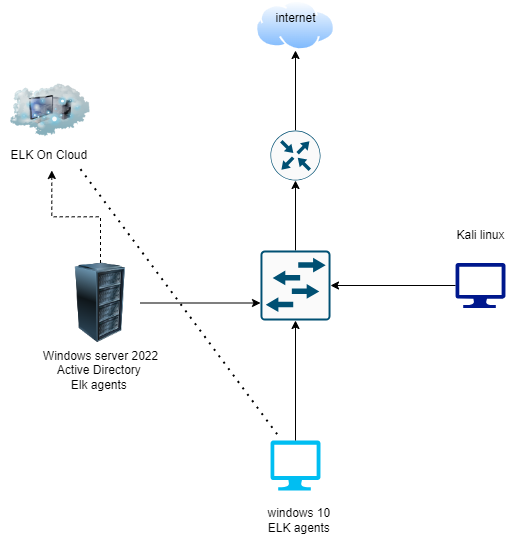

The diagram above was exported from draw.io. Its source (the exported page's mxGraphModel, read from the mxfile embedded in the PNG):
<mxGraphModel dx="1194" dy="658" grid="1" gridSize="10" guides="1" tooltips="1" connect="1" arrows="1" fold="1" page="1" pageScale="1" pageWidth="850" pageHeight="1100" math="0" shadow="0">
  <root>
    <mxCell id="0" />
    <mxCell id="1" parent="0" />
    <mxCell id="yh2iNrME-CvtmLK3Sxrv-1" value="" style="image;html=1;image=img/lib/clip_art/computers/Server_Rack_128x128.png" parent="1" vertex="1">
      <mxGeometry x="180" y="332.5" width="80" height="80" as="geometry" />
    </mxCell>
    <mxCell id="yh2iNrME-CvtmLK3Sxrv-2" value="" style="verticalLabelPosition=bottom;html=1;verticalAlign=top;align=center;strokeColor=none;fillColor=#00BEF2;shape=mxgraph.azure.computer;pointerEvents=1;" parent="1" vertex="1">
      <mxGeometry x="390" y="510" width="50" height="50" as="geometry" />
    </mxCell>
    <mxCell id="yh2iNrME-CvtmLK3Sxrv-4" value="" style="sketch=0;aspect=fixed;pointerEvents=1;shadow=0;dashed=0;html=1;strokeColor=none;labelPosition=center;verticalLabelPosition=bottom;verticalAlign=top;align=center;fillColor=#00188D;shape=mxgraph.azure.computer" parent="1" vertex="1">
      <mxGeometry x="575" y="332.5" width="50" height="45" as="geometry" />
    </mxCell>
    <mxCell id="yh2iNrME-CvtmLK3Sxrv-6" value="" style="image;html=1;image=img/lib/clip_art/networking/Cloud_Computer_128x128.png" parent="1" vertex="1">
      <mxGeometry x="130" y="140" width="80" height="80" as="geometry" />
    </mxCell>
    <mxCell id="yh2iNrME-CvtmLK3Sxrv-8" value="" style="sketch=0;points=[[0.015,0.015,0],[0.985,0.015,0],[0.985,0.985,0],[0.015,0.985,0],[0.25,0,0],[0.5,0,0],[0.75,0,0],[1,0.25,0],[1,0.5,0],[1,0.75,0],[0.75,1,0],[0.5,1,0],[0.25,1,0],[0,0.75,0],[0,0.5,0],[0,0.25,0]];verticalLabelPosition=bottom;html=1;verticalAlign=top;aspect=fixed;align=center;pointerEvents=1;shape=mxgraph.cisco19.rect;prIcon=l2_switch;fillColor=#FAFAFA;strokeColor=#005073;" parent="1" vertex="1">
      <mxGeometry x="380" y="320" width="70" height="70" as="geometry" />
    </mxCell>
    <mxCell id="yh2iNrME-CvtmLK3Sxrv-17" style="edgeStyle=orthogonalEdgeStyle;rounded=0;orthogonalLoop=1;jettySize=auto;html=1;exitX=0.5;exitY=0;exitDx=0;exitDy=0;exitPerimeter=0;entryX=0.5;entryY=1;entryDx=0;entryDy=0;" parent="1" source="yh2iNrME-CvtmLK3Sxrv-9" target="yh2iNrME-CvtmLK3Sxrv-14" edge="1">
      <mxGeometry relative="1" as="geometry" />
    </mxCell>
    <mxCell id="yh2iNrME-CvtmLK3Sxrv-9" value="" style="sketch=0;points=[[0.5,0,0],[1,0.5,0],[0.5,1,0],[0,0.5,0],[0.145,0.145,0],[0.8555,0.145,0],[0.855,0.8555,0],[0.145,0.855,0]];verticalLabelPosition=bottom;html=1;verticalAlign=top;aspect=fixed;align=center;pointerEvents=1;shape=mxgraph.cisco19.rect;prIcon=router;fillColor=#FAFAFA;strokeColor=#005073;" parent="1" vertex="1">
      <mxGeometry x="390" y="200" width="50" height="50" as="geometry" />
    </mxCell>
    <mxCell id="yh2iNrME-CvtmLK3Sxrv-10" style="edgeStyle=orthogonalEdgeStyle;rounded=0;orthogonalLoop=1;jettySize=auto;html=1;entryX=0.5;entryY=1;entryDx=0;entryDy=0;entryPerimeter=0;" parent="1" source="yh2iNrME-CvtmLK3Sxrv-8" target="yh2iNrME-CvtmLK3Sxrv-9" edge="1">
      <mxGeometry relative="1" as="geometry" />
    </mxCell>
    <mxCell id="yh2iNrME-CvtmLK3Sxrv-14" value="" style="image;aspect=fixed;perimeter=ellipsePerimeter;html=1;align=center;shadow=0;dashed=0;spacingTop=3;image=img/lib/active_directory/internet_cloud.svg;" parent="1" vertex="1">
      <mxGeometry x="375.32" y="70" width="79.37" height="50" as="geometry" />
    </mxCell>
    <mxCell id="yh2iNrME-CvtmLK3Sxrv-18" value="ELK On Cloud&amp;nbsp;" style="text;html=1;align=center;verticalAlign=middle;resizable=0;points=[];autosize=1;strokeColor=none;fillColor=none;" parent="1" vertex="1">
      <mxGeometry x="120" y="210" width="100" height="30" as="geometry" />
    </mxCell>
    <mxCell id="yh2iNrME-CvtmLK3Sxrv-20" value="windows 10&amp;nbsp;&lt;div&gt;ELK agents&amp;nbsp;&lt;/div&gt;" style="text;html=1;align=center;verticalAlign=middle;resizable=0;points=[];autosize=1;strokeColor=none;fillColor=none;" parent="1" vertex="1">
      <mxGeometry x="375.32" y="570" width="90" height="40" as="geometry" />
    </mxCell>
    <mxCell id="yh2iNrME-CvtmLK3Sxrv-22" style="edgeStyle=orthogonalEdgeStyle;rounded=0;orthogonalLoop=1;jettySize=auto;html=1;entryX=0.5;entryY=1;entryDx=0;entryDy=0;entryPerimeter=0;" parent="1" source="yh2iNrME-CvtmLK3Sxrv-2" target="yh2iNrME-CvtmLK3Sxrv-8" edge="1">
      <mxGeometry relative="1" as="geometry" />
    </mxCell>
    <mxCell id="yh2iNrME-CvtmLK3Sxrv-23" style="edgeStyle=orthogonalEdgeStyle;rounded=0;orthogonalLoop=1;jettySize=auto;html=1;entryX=1;entryY=0.5;entryDx=0;entryDy=0;entryPerimeter=0;" parent="1" source="yh2iNrME-CvtmLK3Sxrv-4" target="yh2iNrME-CvtmLK3Sxrv-8" edge="1">
      <mxGeometry relative="1" as="geometry" />
    </mxCell>
    <mxCell id="yh2iNrME-CvtmLK3Sxrv-24" value="Kali linux" style="text;html=1;align=center;verticalAlign=middle;resizable=0;points=[];autosize=1;strokeColor=none;fillColor=none;" parent="1" vertex="1">
      <mxGeometry x="565" y="290" width="70" height="30" as="geometry" />
    </mxCell>
    <mxCell id="yh2iNrME-CvtmLK3Sxrv-25" value="Windows server 2022&lt;div&gt;Active Directory&amp;nbsp;&lt;/div&gt;&lt;div&gt;Elk agents&amp;nbsp;&lt;/div&gt;" style="text;html=1;align=center;verticalAlign=middle;resizable=0;points=[];autosize=1;strokeColor=none;fillColor=none;" parent="1" vertex="1">
      <mxGeometry x="150" y="410" width="140" height="60" as="geometry" />
    </mxCell>
    <mxCell id="yh2iNrME-CvtmLK3Sxrv-26" style="edgeStyle=orthogonalEdgeStyle;rounded=0;orthogonalLoop=1;jettySize=auto;html=1;entryX=0;entryY=0.75;entryDx=0;entryDy=0;entryPerimeter=0;" parent="1" source="yh2iNrME-CvtmLK3Sxrv-1" target="yh2iNrME-CvtmLK3Sxrv-8" edge="1">
      <mxGeometry relative="1" as="geometry" />
    </mxCell>
    <mxCell id="yh2iNrME-CvtmLK3Sxrv-27" style="edgeStyle=orthogonalEdgeStyle;rounded=0;orthogonalLoop=1;jettySize=auto;html=1;entryX=0.513;entryY=1;entryDx=0;entryDy=0;entryPerimeter=0;dashed=1;" parent="1" source="yh2iNrME-CvtmLK3Sxrv-1" target="yh2iNrME-CvtmLK3Sxrv-18" edge="1">
      <mxGeometry relative="1" as="geometry" />
    </mxCell>
    <mxCell id="yh2iNrME-CvtmLK3Sxrv-30" value="" style="endArrow=none;dashed=1;html=1;dashPattern=1 3;strokeWidth=2;rounded=0;entryX=0.187;entryY=-0.053;entryDx=0;entryDy=0;entryPerimeter=0;exitX=0.8;exitY=0.956;exitDx=0;exitDy=0;exitPerimeter=0;" parent="1" source="yh2iNrME-CvtmLK3Sxrv-18" target="yh2iNrME-CvtmLK3Sxrv-2" edge="1">
      <mxGeometry width="50" height="50" relative="1" as="geometry">
        <mxPoint x="400" y="410" as="sourcePoint" />
        <mxPoint x="440" y="490" as="targetPoint" />
      </mxGeometry>
    </mxCell>
    <mxCell id="yh2iNrME-CvtmLK3Sxrv-32" value="internet&lt;div&gt;&lt;br&gt;&lt;/div&gt;" style="text;html=1;align=center;verticalAlign=middle;resizable=0;points=[];autosize=1;strokeColor=none;fillColor=none;" parent="1" vertex="1">
      <mxGeometry x="385" y="75" width="60" height="40" as="geometry" />
    </mxCell>
  </root>
</mxGraphModel>